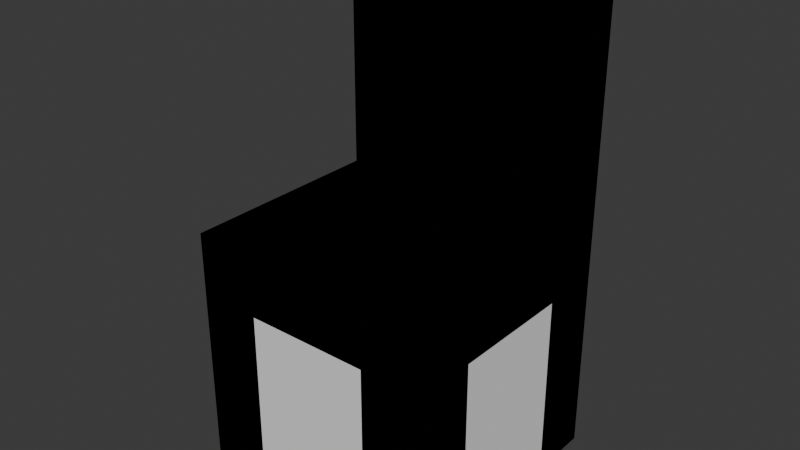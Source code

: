 # Source: chair.blend  (saved by Blender 4.0.36; exported with 4.5.12 LTS)
import bpy
from mathutils import Matrix  # noqa: F401  (used for matrix-valued properties, if any)

bpy.ops.wm.read_factory_settings(use_empty=True)
scene = bpy.context.scene
scene.name = 'Scene'

# ---- collections
col_collection = bpy.data.collections.new('Collection'); scene.collection.children.link(col_collection)

# ---- materials (node trees are filled in below, after node groups)
mat_material = bpy.data.materials.new('Material')
mat_material.alpha_threshold = 0.0
mat_material.use_transparent_shadow = False
mat_material.roughness = 0.5
mat_material.line_color = (0.0, 0.0, 0.0, 1.0)

# ---- material node trees
mat_material.use_nodes = True; mat_material.node_tree.nodes.clear()
_N = mat_material.node_tree.nodes; _L = mat_material.node_tree.links
n0 = _N.new('ShaderNodeOutputMaterial'); n0.name = 'Material Output'; n0.location = (300, 300)
n1 = _N.new('ShaderNodeBsdfPrincipled'); n1.name = 'Principled BSDF'; n1.location = (10, 300)
n1.inputs[0].default_value = (1.0, 1.0, 1.0, 1.0)
n1.inputs[2].default_value = 1.0
n1.inputs[3].default_value = 1.45
_L.new(n1.outputs[0], n0.inputs[0])
n0.is_active_output = True

# ---- world
world_world = bpy.data.worlds.new('World'); scene.world = world_world
world_world.use_nodes = True; world_world.node_tree.nodes.clear()
_N = world_world.node_tree.nodes; _L = world_world.node_tree.links
n0 = _N.new('ShaderNodeOutputWorld'); n0.name = 'World Output'; n0.location = (300, 300)
n1 = _N.new('ShaderNodeBackground'); n1.name = 'Background'; n1.location = (10, 300)
n1.inputs[0].default_value = (0.05088, 0.05088, 0.05088, 1.0)
_L.new(n1.outputs[0], n0.inputs[0])
n0.is_active_output = True
world_world.color = (0.05088, 0.05088, 0.05088)
world_world.use_sun_shadow = False
world_world.sun_shadow_jitter_overblur = 0.0

# ---- meshes
me_cube_001 = bpy.data.meshes.new('Cube.001')
me_cube_001.from_pydata([(-0.5, -0.5, 0.75), (-0.5, -0.5, 1.0), (-0.5, 0.5, 0.75), (-0.5, 0.5, 1.0), (0.5, -0.5, 0.75), (0.5, -0.5, 1.0), (0.5, 0.5, 0.75), (0.5, 0.5, 1.0), (0.25, 0.5, 0.75), (0.0, 0.5, 0.75), (-0.25, 0.5, 0.75), (-0.25, 0.5, 1.0), (0.0, 0.5, 1.0), (0.25, 0.5, 1.0), (-0.25, -0.5, 0.75), (0.0, -0.5, 0.75), (0.25, -0.5, 0.75), (0.25, -0.5, 1.0), (0.0, -0.5, 1.0), (-0.25, -0.5, 1.0), (-0.5, 0.25, 0.75), (-0.5, 0.0, 0.75), (-0.5, -0.25, 0.75), (-0.5, -0.25, 1.0), (-0.5, 0.0, 1.0), (-0.5, 0.25, 1.0), (0.5, -0.25, 0.75), (0.5, 0.0, 0.75), (0.5, 0.25, 0.75), (0.5, 0.25, 1.0), (0.5, 0.0, 1.0), (0.5, -0.25, 1.0), (0.25, 0.25, 1.0), (0.25, 0.0, 1.0), (0.25, -0.25, 1.0), (0.0, 0.25, 1.0), (0.0, 0.0, 1.0), (0.0, -0.25, 1.0), (-0.25, 0.25, 1.0), (-0.25, 0.0, 1.0), (-0.25, -0.25, 1.0), (-0.25, 0.25, 0.75), (-0.25, 0.0, 0.75), (-0.25, -0.25, 0.75), (0.0, 0.25, 0.75), (0.0, 0.0, 0.75), (0.0, -0.25, 0.75), (0.25, 0.25, 0.75), (0.25, 0.0, 0.75), (0.25, -0.25, 0.75), (-0.5, -0.25, 0.0), (-0.5, -0.5, 0.0), (-0.25, 0.5, 0.0), (-0.5, 0.5, 0.0), (0.5, 0.25, 0.0), (0.5, 0.5, 0.0), (0.25, -0.5, 0.0), (0.5, -0.5, 0.0), (0.25, 0.5, 0.0), (-0.25, -0.5, 0.0), (-0.25, -0.25, 0.0), (0.25, -0.25, 0.0), (-0.5, 0.25, 0.0), (0.5, -0.25, 0.0), (-0.25, 0.25, 0.0), (0.25, 0.25, 0.0), (0.25, 0.5, 2.0), (0.5, 0.5, 2.0), (0.5, -0.25, 2.0), (0.5, -0.5, 2.0), (0.25, -0.5, 2.0), (0.25, -0.25, 2.0), (0.5, 0.25, 2.0), (0.5, 0.0, 2.0), (0.25, 0.25, 2.0), (0.25, 0.0, 2.0)], [], [(20, 25, 3, 2), (8, 13, 7, 6), (26, 31, 5, 4), (14, 19, 1, 0), (2, 10, 52, 53), (40, 23, 1, 19), (29, 7, 67, 72), (34, 37, 18, 17), (37, 40, 19, 18), (47, 8, 58, 65), (43, 46, 15, 14), (46, 49, 16, 15), (4, 5, 17, 16), (16, 17, 18, 15), (15, 18, 19, 14), (2, 3, 11, 10), (10, 11, 12, 9), (9, 12, 13, 8), (9, 8, 47, 44), (44, 47, 48, 45), (45, 48, 49, 46), (10, 9, 44, 41), (41, 44, 45, 42), (42, 45, 46, 43), (14, 0, 51, 59), (20, 41, 42, 21), (21, 42, 43, 22), (12, 11, 38, 35), (35, 38, 39, 36), (36, 39, 40, 37), (13, 12, 35, 32), (32, 35, 36, 33), (33, 36, 37, 34), (17, 5, 69, 70), (13, 32, 74, 66), (34, 17, 70, 71), (11, 3, 25, 38), (38, 25, 24, 39), (39, 24, 23, 40), (4, 16, 56, 57), (47, 28, 27, 48), (48, 27, 26, 49), (6, 7, 29, 28), (28, 29, 30, 27), (27, 30, 31, 26), (0, 1, 23, 22), (22, 23, 24, 21), (21, 24, 25, 20), (61, 63, 57, 56), (50, 60, 59, 51), (53, 52, 64, 62), (58, 55, 54, 65), (8, 6, 55, 58), (43, 14, 59, 60), (26, 4, 57, 63), (10, 41, 64, 52), (41, 20, 62, 64), (28, 47, 65, 54), (20, 2, 53, 62), (16, 49, 61, 56), (6, 28, 54, 55), (22, 43, 60, 50), (0, 22, 50, 51), (49, 26, 63, 61), (68, 71, 70, 69), (67, 66, 74, 72), (72, 74, 75, 73), (73, 75, 71, 68), (5, 31, 68, 69), (32, 33, 75, 74), (7, 13, 66, 67), (30, 29, 72, 73), (33, 34, 71, 75), (31, 30, 73, 68)])
_uv = me_cube_001.uv_layers.new(name='UVMap')
_uv.uv.foreach_set('vector', [0.375, 0.1875, 0.625, 0.1875, 0.625, 0.25, 0.375, 0.25, 0.375, 0.4375, 0.625, 0.4375, 0.625, 0.5, 0.375, 0.5, 0.375, 0.6875, 0.625, 0.6875, 0.625, 0.75, 0.375, 0.75, 0.375, 0.9375, 0.625, 0.9375, 0.625, 1.0, 0.375, 1.0, 0.375, 0.25, 0.375, 0.3125, 0.375, 0.3125, 0.375, 0.25, 0.8125, 0.6875, 0.875, 0.6875, 0.875, 0.75, 0.8125, 0.75, 0.625, 0.5625, 0.625, 0.5, 0.625, 0.5, 0.625, 0.5625, 0.6875, 0.6875, 0.75, 0.6875, 0.75, 0.75, 0.6875, 0.75, 0.75, 0.6875, 0.8125, 0.6875, 0.8125, 0.75, 0.75, 0.75, 0.3125, 0.5625, 0.3125, 0.5, 0.3125, 0.5, 0.3125, 0.5625, 0.1875, 0.6875, 0.25, 0.6875, 0.25, 0.75, 0.1875, 0.75, 0.25, 0.6875, 0.3125, 0.6875, 0.3125, 0.75, 0.25, 0.75, 0.375, 0.75, 0.625, 0.75, 0.625, 0.8125, 0.375, 0.8125, 0.375, 0.8125, 0.625, 0.8125, 0.625, 0.875, 0.375, 0.875, 0.375, 0.875, 0.625, 0.875, 0.625, 0.9375, 0.375, 0.9375, 0.375, 0.25, 0.625, 0.25, 0.625, 0.3125, 0.375, 0.3125, 0.375, 0.3125, 0.625, 0.3125, 0.625, 0.375, 0.375, 0.375, 0.375, 0.375, 0.625, 0.375, 0.625, 0.4375, 0.375, 0.4375, 0.25, 0.5, 0.3125, 0.5, 0.3125, 0.5625, 0.25, 0.5625, 0.25, 0.5625, 0.3125, 0.5625, 0.3125, 0.625, 0.25, 0.625, 0.25, 0.625, 0.3125, 0.625, 0.3125, 0.6875, 0.25, 0.6875, 0.1875, 0.5, 0.25, 0.5, 0.25, 0.5625, 0.1875, 0.5625, 0.1875, 0.5625, 0.25, 0.5625, 0.25, 0.625, 0.1875, 0.625, 0.1875, 0.625, 0.25, 0.625, 0.25, 0.6875, 0.1875, 0.6875, 0.375, 0.9375, 0.375, 1.0, 0.375, 1.0, 0.375, 0.9375, 0.125, 0.5625, 0.1875, 0.5625, 0.1875, 0.625, 0.125, 0.625, 0.125, 0.625, 0.1875, 0.625, 0.1875, 0.6875, 0.125, 0.6875, 0.75, 0.5, 0.8125, 0.5, 0.8125, 0.5625, 0.75, 0.5625, 0.75, 0.5625, 0.8125, 0.5625, 0.8125, 0.625, 0.75, 0.625, 0.75, 0.625, 0.8125, 0.625, 0.8125, 0.6875, 0.75, 0.6875, 0.6875, 0.5, 0.75, 0.5, 0.75, 0.5625, 0.6875, 0.5625, 0.6875, 0.5625, 0.75, 0.5625, 0.75, 0.625, 0.6875, 0.625, 0.6875, 0.625, 0.75, 0.625, 0.75, 0.6875, 0.6875, 0.6875, 0.625, 0.8125, 0.625, 0.75, 0.625, 0.75, 0.625, 0.8125, 0.6875, 0.5, 0.6875, 0.5625, 0.6875, 0.5625, 0.6875, 0.5, 0.6875, 0.6875, 0.6875, 0.75, 0.6875, 0.75, 0.6875, 0.6875, 0.8125, 0.5, 0.875, 0.5, 0.875, 0.5625, 0.8125, 0.5625, 0.8125, 0.5625, 0.875, 0.5625, 0.875, 0.625, 0.8125, 0.625, 0.8125, 0.625, 0.875, 0.625, 0.875, 0.6875, 0.8125, 0.6875, 0.375, 0.75, 0.375, 0.8125, 0.375, 0.8125, 0.375, 0.75, 0.3125, 0.5625, 0.375, 0.5625, 0.375, 0.625, 0.3125, 0.625, 0.3125, 0.625, 0.375, 0.625, 0.375, 0.6875, 0.3125, 0.6875, 0.375, 0.5, 0.625, 0.5, 0.625, 0.5625, 0.375, 0.5625, 0.375, 0.5625, 0.625, 0.5625, 0.625, 0.625, 0.375, 0.625, 0.375, 0.625, 0.625, 0.625, 0.625, 0.6875, 0.375, 0.6875, 0.375, 0.0, 0.625, 0.0, 0.625, 0.0625, 0.375, 0.0625, 0.375, 0.0625, 0.625, 0.0625, 0.625, 0.125, 0.375, 0.125, 0.375, 0.125, 0.625, 0.125, 0.625, 0.1875, 0.375, 0.1875, 0.3125, 0.6875, 0.375, 0.6875, 0.375, 0.75, 0.3125, 0.75, 0.125, 0.6875, 0.1875, 0.6875, 0.1875, 0.75, 0.125, 0.75, 0.125, 0.5, 0.1875, 0.5, 0.1875, 0.5625, 0.125, 0.5625, 0.3125, 0.5, 0.375, 0.5, 0.375, 0.5625, 0.3125, 0.5625, 0.375, 0.4375, 0.375, 0.5, 0.375, 0.5, 0.375, 0.4375, 0.1875, 0.6875, 0.1875, 0.75, 0.1875, 0.75, 0.1875, 0.6875, 0.375, 0.6875, 0.375, 0.75, 0.375, 0.75, 0.375, 0.6875, 0.1875, 0.5, 0.1875, 0.5625, 0.1875, 0.5625, 0.1875, 0.5, 0.1875, 0.5625, 0.125, 0.5625, 0.125, 0.5625, 0.1875, 0.5625, 0.375, 0.5625, 0.3125, 0.5625, 0.3125, 0.5625, 0.375, 0.5625, 0.375, 0.1875, 0.375, 0.25, 0.375, 0.25, 0.375, 0.1875, 0.3125, 0.75, 0.3125, 0.6875, 0.3125, 0.6875, 0.3125, 0.75, 0.375, 0.5, 0.375, 0.5625, 0.375, 0.5625, 0.375, 0.5, 0.125, 0.6875, 0.1875, 0.6875, 0.1875, 0.6875, 0.125, 0.6875, 0.375, 0.0, 0.375, 0.0625, 0.375, 0.0625, 0.375, 0.0, 0.3125, 0.6875, 0.375, 0.6875, 0.375, 0.6875, 0.3125, 0.6875, 0.625, 0.6875, 0.6875, 0.6875, 0.6875, 0.75, 0.625, 0.75, 0.625, 0.5, 0.6875, 0.5, 0.6875, 0.5625, 0.625, 0.5625, 0.625, 0.5625, 0.6875, 0.5625, 0.6875, 0.625, 0.625, 0.625, 0.625, 0.625, 0.6875, 0.625, 0.6875, 0.6875, 0.625, 0.6875, 0.625, 0.75, 0.625, 0.6875, 0.625, 0.6875, 0.625, 0.75, 0.6875, 0.5625, 0.6875, 0.625, 0.6875, 0.625, 0.6875, 0.5625, 0.625, 0.5, 0.625, 0.4375, 0.625, 0.4375, 0.625, 0.5, 0.625, 0.625, 0.625, 0.5625, 0.625, 0.5625, 0.625, 0.625, 0.6875, 0.625, 0.6875, 0.6875, 0.6875, 0.6875, 0.6875, 0.625, 0.625, 0.6875, 0.625, 0.625, 0.625, 0.625, 0.625, 0.6875])
me_cube_001.materials.append(mat_material)
me_cube_001.update()
me_cube_002 = bpy.data.meshes.new('Cube.002')
me_cube_002.from_pydata([(-0.5, -0.5, 0.0), (-0.5, -0.5, 1.0), (-0.5, 0.5, 0.0), (-0.5, 0.5, 1.0), (0.5, -0.5, 0.0), (0.5, -0.5, 1.0), (0.5, 0.5, 0.0), (0.5, 0.5, 1.0), (0.25, 0.5, 0.0), (0.0, 0.5, 0.0), (-0.25, 0.5, 0.0), (-0.25, 0.5, 1.0), (0.0, 0.5, 1.0), (0.25, 0.5, 1.0), (-0.25, -0.5, 0.0), (0.0, -0.5, 0.0), (0.25, -0.5, 0.0), (0.25, -0.5, 1.0), (0.0, -0.5, 1.0), (-0.25, -0.5, 1.0), (0.25, 0.5, 2.0), (0.5, 0.5, 2.0), (0.5, -0.5, 2.0), (0.25, -0.5, 2.0)], [], [(0, 1, 3, 2), (8, 13, 7, 6), (6, 7, 5, 4), (14, 19, 1, 0), (8, 6, 4, 16), (11, 3, 1, 19), (7, 13, 20, 21), (13, 12, 18, 17), (12, 11, 19, 18), (2, 10, 14, 0), (10, 9, 15, 14), (9, 8, 16, 15), (4, 5, 17, 16), (16, 17, 18, 15), (15, 18, 19, 14), (2, 3, 11, 10), (10, 11, 12, 9), (9, 12, 13, 8), (21, 20, 23, 22), (17, 5, 22, 23), (5, 7, 21, 22), (13, 17, 23, 20)])
_uv = me_cube_002.uv_layers.new(name='UVMap')
_uv.uv.foreach_set('vector', [0.375, 0.0, 0.625, 0.0, 0.625, 0.25, 0.375, 0.25, 0.375, 0.4375, 0.625, 0.4375, 0.625, 0.5, 0.375, 0.5, 0.375, 0.5, 0.625, 0.5, 0.625, 0.75, 0.375, 0.75, 0.375, 0.9375, 0.625, 0.9375, 0.625, 1.0, 0.375, 1.0, 0.3125, 0.5, 0.375, 0.5, 0.375, 0.75, 0.3125, 0.75, 0.8125, 0.5, 0.875, 0.5, 0.875, 0.75, 0.8125, 0.75, 0.625, 0.5, 0.625, 0.4375, 0.625, 0.4375, 0.625, 0.5, 0.6875, 0.5, 0.75, 0.5, 0.75, 0.75, 0.6875, 0.75, 0.75, 0.5, 0.8125, 0.5, 0.8125, 0.75, 0.75, 0.75, 0.125, 0.5, 0.1875, 0.5, 0.1875, 0.75, 0.125, 0.75, 0.1875, 0.5, 0.25, 0.5, 0.25, 0.75, 0.1875, 0.75, 0.25, 0.5, 0.3125, 0.5, 0.3125, 0.75, 0.25, 0.75, 0.375, 0.75, 0.625, 0.75, 0.625, 0.8125, 0.375, 0.8125, 0.375, 0.8125, 0.625, 0.8125, 0.625, 0.875, 0.375, 0.875, 0.375, 0.875, 0.625, 0.875, 0.625, 0.9375, 0.375, 0.9375, 0.375, 0.25, 0.625, 0.25, 0.625, 0.3125, 0.375, 0.3125, 0.375, 0.3125, 0.625, 0.3125, 0.625, 0.375, 0.375, 0.375, 0.375, 0.375, 0.625, 0.375, 0.625, 0.4375, 0.375, 0.4375, 0.625, 0.5, 0.6875, 0.5, 0.6875, 0.75, 0.625, 0.75, 0.625, 0.8125, 0.625, 0.75, 0.625, 0.75, 0.625, 0.8125, 0.625, 0.75, 0.625, 0.5, 0.625, 0.5, 0.625, 0.75, 0.6875, 0.5, 0.6875, 0.75, 0.6875, 0.75, 0.6875, 0.5])
me_cube_002.update()

# ---- objects
ob_chair = bpy.data.objects.new('chair', me_cube_001)
ob_chair_colonly = bpy.data.objects.new('chair-colonly', me_cube_002)

# ---- transforms, parenting, visibility, modifiers, constraints
ob_chair.location = (0.0, 0.0, 0.0)
ob_chair_colonly.location = (0.0, 0.0, 0.0)

# ---- collection membership
col_collection.objects.link(ob_chair)
col_collection.objects.link(ob_chair_colonly)

# ---- scene / render settings (as saved in the file)
scene.frame_start = 1; scene.frame_end = 250; scene.frame_set(1)
scene.render.engine = 'BLENDER_EEVEE_NEXT'
scene.cycles.sampling_pattern = 'TABULATED_SOBOL'
bpy.context.view_layer.update()

# ---- added for rendering (the .blend has no active camera and no usable light): camera, sun
cam_auto = bpy.data.cameras.new('AutoCamera')
cam_auto.lens = 50.0
cam_auto.sensor_width = 36.0
cam_auto.clip_end = 1000.0
ob_auto_camera = bpy.data.objects.new('AutoCamera', cam_auto)
scene.collection.objects.link(ob_auto_camera)
ob_auto_camera.location = (2.26633, -2.71959, 2.81306)
ob_auto_camera.rotation_euler = (1.09748, -7.21219e-08, 0.694738)
scene.camera = ob_auto_camera
light_auto_sun = bpy.data.lights.new('AutoSun', 'SUN')
light_auto_sun.energy = 3.0
light_auto_sun.angle = 0.0523599
ob_auto_sun = bpy.data.objects.new('AutoSun', light_auto_sun)
scene.collection.objects.link(ob_auto_sun)
ob_auto_sun.rotation_euler = (0.872665, 0.174533, 0.523599)
bpy.context.view_layer.update()
